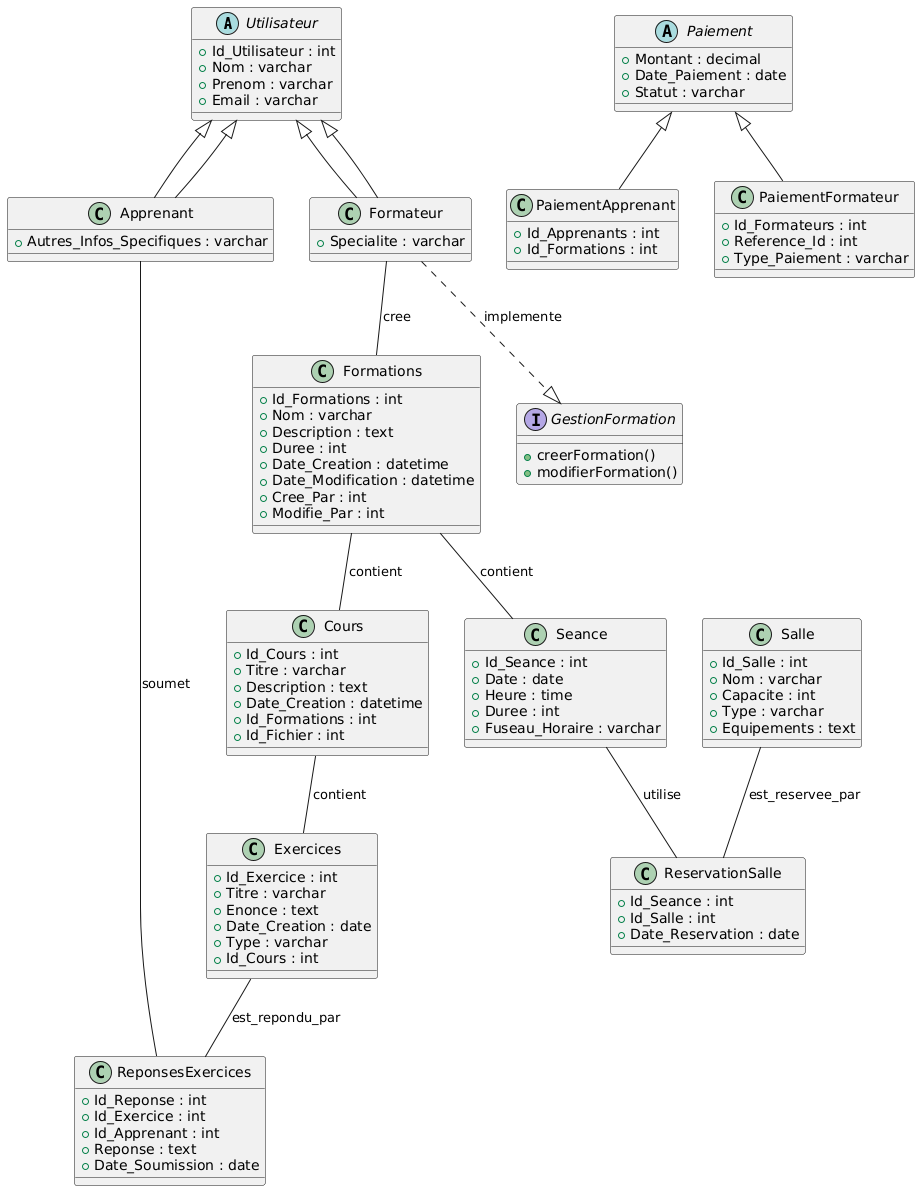

The diagram above was rendered by PlantUML. Its source (embedded in the PNG):
@startuml
abstract class Utilisateur {
  + Id_Utilisateur : int
  + Nom : varchar
  + Prenom : varchar
  + Email : varchar
}

class Apprenant extends Utilisateur {
  + Autres_Infos_Specifiques : varchar
}

class Formateur extends Utilisateur {
  + Specialite : varchar
}

interface GestionFormation {
  + creerFormation()
  + modifierFormation()
}

class Formations {
  + Id_Formations : int
  + Nom : varchar
  + Description : text
  + Duree : int
  + Date_Creation : datetime
  + Date_Modification : datetime
  + Cree_Par : int
  + Modifie_Par : int
}

Formateur ..|> GestionFormation : implemente

abstract class Paiement {
  + Montant : decimal
  + Date_Paiement : date
  + Statut : varchar
}

class PaiementApprenant extends Paiement {
  + Id_Apprenants : int
  + Id_Formations : int
}

class PaiementFormateur extends Paiement {
  + Id_Formateurs : int
  + Reference_Id : int
  + Type_Paiement : varchar
}

class Salle {
  + Id_Salle : int
  + Nom : varchar
  + Capacite : int
  + Type : varchar
  + Equipements : text
}

class ReservationSalle {
  + Id_Seance : int
  + Id_Salle : int
  + Date_Reservation : date
}

class Seance {
  + Id_Seance : int
  + Date : date
  + Heure : time
  + Duree : int
  + Fuseau_Horaire : varchar
}

class Cours {
  + Id_Cours : int
  + Titre : varchar
  + Description : text
  + Date_Creation : datetime
  + Id_Formations : int
  + Id_Fichier : int
}

class Exercices {
  + Id_Exercice : int
  + Titre : varchar
  + Enonce : text
  + Date_Creation : date
  + Type : varchar
  + Id_Cours : int
}

class ReponsesExercices {
  + Id_Reponse : int
  + Id_Exercice : int
  + Id_Apprenant : int
  + Reponse : text
  + Date_Soumission : date
}

Utilisateur <|-- Apprenant
Utilisateur <|-- Formateur
Formateur -- Formations : cree
Formations -- Cours : contient
Cours -- Exercices : contient
Exercices -- ReponsesExercices : est_repondu_par
Apprenant -- ReponsesExercices : soumet
Formations -- Seance : contient
Salle -- ReservationSalle : est_reservee_par
Seance -- ReservationSalle : utilise
@enduml